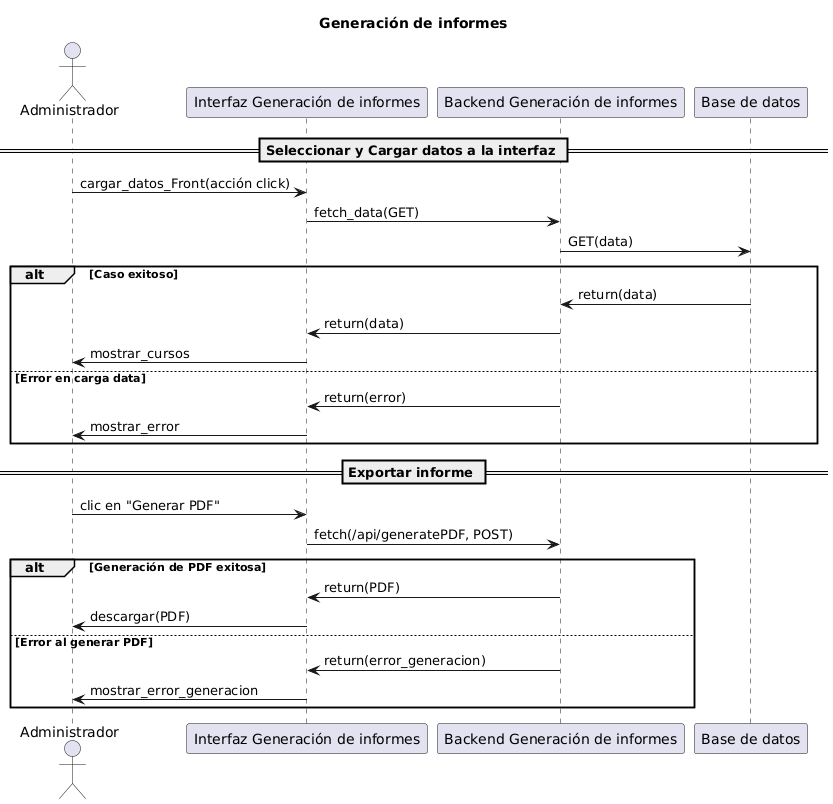

The diagram above was rendered by PlantUML. Its source (embedded in the PNG):
@startuml
title Generación de informes
actor Administrador as user

participant "Interfaz Generación de informes" as interfaz
participant "Backend Generación de informes" as backend
participant "Base de datos" as bd

== Seleccionar y Cargar datos a la interfaz ==
user -> interfaz : cargar_datos_Front(acción click)
interfaz -> backend : fetch_data(GET)
backend -> bd : GET(data)
alt Caso exitoso
    bd -> backend : return(data)
    backend -> interfaz : return(data)
    interfaz -> user : mostrar_cursos
else Error en carga data
    backend -> interfaz : return(error)
    interfaz -> user : mostrar_error
end

== Exportar informe ==
user -> interfaz : clic en "Generar PDF"
interfaz -> backend : fetch(/api/generatePDF, POST)

alt Generación de PDF exitosa
    backend -> interfaz : return(PDF)
    interfaz -> user : descargar(PDF)
else Error al generar PDF
    backend -> interfaz : return(error_generacion)
    interfaz -> user : mostrar_error_generacion
end
@enduml